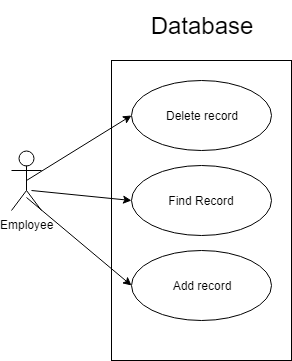

The diagram above was exported from draw.io. Its source (the exported page's mxGraphModel, read from the mxfile embedded in the PNG):
<mxGraphModel dx="872" dy="432" grid="1" gridSize="10" guides="1" tooltips="1" connect="1" arrows="1" fold="1" page="1" pageScale="1" pageWidth="850" pageHeight="1100" background="#ffffff" math="0" shadow="0">
  <root>
    <mxCell id="0" />
    <mxCell id="1" parent="0" />
    <mxCell id="2" value="Employee" style="shape=umlActor;verticalLabelPosition=bottom;labelBackgroundColor=#ffffff;verticalAlign=top;html=1;" parent="1" vertex="1">
      <mxGeometry x="260" y="170" width="30" height="60" as="geometry" />
    </mxCell>
    <mxCell id="3" value="" style="rounded=0;whiteSpace=wrap;html=1;" parent="1" vertex="1">
      <mxGeometry x="360" y="80" width="180" height="300" as="geometry" />
    </mxCell>
    <mxCell id="4" value="&lt;font style=&quot;font-size: 24px&quot;&gt;Database&lt;/font&gt;" style="text;html=1;strokeColor=none;fillColor=none;align=center;verticalAlign=middle;whiteSpace=wrap;rounded=0;" parent="1" vertex="1">
      <mxGeometry x="405" y="20" width="90" height="50" as="geometry" />
    </mxCell>
    <mxCell id="5" value="Delete record" style="ellipse;whiteSpace=wrap;html=1;" parent="1" vertex="1">
      <mxGeometry x="380" y="100" width="140" height="70" as="geometry" />
    </mxCell>
    <mxCell id="6" value="Find Record" style="ellipse;whiteSpace=wrap;html=1;" parent="1" vertex="1">
      <mxGeometry x="380" y="185" width="140" height="70" as="geometry" />
    </mxCell>
    <mxCell id="7" value="Add record" style="ellipse;whiteSpace=wrap;html=1;" parent="1" vertex="1">
      <mxGeometry x="380" y="270" width="140" height="70" as="geometry" />
    </mxCell>
    <mxCell id="8" value="" style="endArrow=classic;html=1;exitX=0.5;exitY=0.5;exitPerimeter=0;entryX=0;entryY=0.5;" parent="1" source="2" target="5" edge="1">
      <mxGeometry width="50" height="50" relative="1" as="geometry">
        <mxPoint x="320" y="180" as="sourcePoint" />
        <mxPoint x="370" y="130" as="targetPoint" />
      </mxGeometry>
    </mxCell>
    <mxCell id="9" value="" style="endArrow=classic;html=1;entryX=0;entryY=0.5;exitX=0.667;exitY=0.667;exitPerimeter=0;" parent="1" source="2" target="6" edge="1">
      <mxGeometry width="50" height="50" relative="1" as="geometry">
        <mxPoint x="320" y="240" as="sourcePoint" />
        <mxPoint x="370" y="190" as="targetPoint" />
      </mxGeometry>
    </mxCell>
    <mxCell id="10" value="" style="endArrow=classic;html=1;exitX=0.5;exitY=0.783;exitPerimeter=0;entryX=0;entryY=0.5;" parent="1" source="2" target="7" edge="1">
      <mxGeometry width="50" height="50" relative="1" as="geometry">
        <mxPoint x="300" y="310" as="sourcePoint" />
        <mxPoint x="350" y="260" as="targetPoint" />
      </mxGeometry>
    </mxCell>
  </root>
</mxGraphModel>